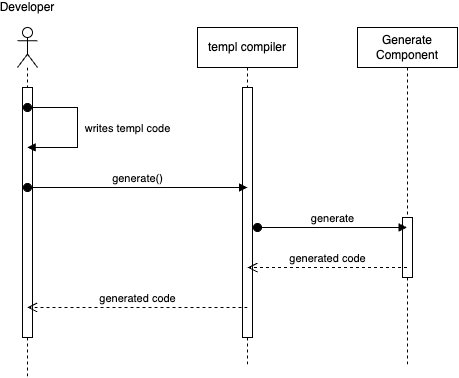

The diagram above was exported from draw.io. Its source (the exported page's mxGraphModel, read from the mxfile embedded in the PNG):
<mxGraphModel dx="654" dy="627" grid="1" gridSize="10" guides="1" tooltips="1" connect="1" arrows="1" fold="1" page="1" pageScale="1" pageWidth="850" pageHeight="1100" math="0" shadow="0">
  <root>
    <mxCell id="0" />
    <mxCell id="1" parent="0" />
    <mxCell id="2" value="Developer" style="shape=umlLifeline;perimeter=lifelinePerimeter;whiteSpace=wrap;html=1;container=1;dropTarget=0;collapsible=0;recursiveResize=0;outlineConnect=0;portConstraint=eastwest;newEdgeStyle={&quot;curved&quot;:0,&quot;rounded&quot;:0};participant=umlActor;spacingTop=-80;" vertex="1" parent="1">
      <mxGeometry x="60" y="40" width="20" height="350" as="geometry" />
    </mxCell>
    <mxCell id="3" value="" style="html=1;points=[[0,0,0,0,5],[0,1,0,0,-5],[1,0,0,0,5],[1,1,0,0,-5]];perimeter=orthogonalPerimeter;outlineConnect=0;targetShapes=umlLifeline;portConstraint=eastwest;newEdgeStyle={&quot;curved&quot;:0,&quot;rounded&quot;:0};" vertex="1" parent="2">
      <mxGeometry x="5" y="60" width="10" height="250" as="geometry" />
    </mxCell>
    <mxCell id="4" value="Generate Component" style="shape=umlLifeline;perimeter=lifelinePerimeter;whiteSpace=wrap;html=1;container=1;dropTarget=0;collapsible=0;recursiveResize=0;outlineConnect=0;portConstraint=eastwest;newEdgeStyle={&quot;curved&quot;:0,&quot;rounded&quot;:0};" vertex="1" parent="1">
      <mxGeometry x="400" y="40" width="100" height="340" as="geometry" />
    </mxCell>
    <mxCell id="5" value="" style="html=1;points=[[0,0,0,0,5],[0,1,0,0,-5],[1,0,0,0,5],[1,1,0,0,-5]];perimeter=orthogonalPerimeter;outlineConnect=0;targetShapes=umlLifeline;portConstraint=eastwest;newEdgeStyle={&quot;curved&quot;:0,&quot;rounded&quot;:0};" vertex="1" parent="4">
      <mxGeometry x="45" y="190" width="10" height="60" as="geometry" />
    </mxCell>
    <mxCell id="6" value="templ compiler" style="shape=umlLifeline;perimeter=lifelinePerimeter;whiteSpace=wrap;html=1;container=1;dropTarget=0;collapsible=0;recursiveResize=0;outlineConnect=0;portConstraint=eastwest;newEdgeStyle={&quot;curved&quot;:0,&quot;rounded&quot;:0};" vertex="1" parent="1">
      <mxGeometry x="240" y="40" width="100" height="340" as="geometry" />
    </mxCell>
    <mxCell id="7" value="" style="html=1;points=[[0,0,0,0,5],[0,1,0,0,-5],[1,0,0,0,5],[1,1,0,0,-5]];perimeter=orthogonalPerimeter;outlineConnect=0;targetShapes=umlLifeline;portConstraint=eastwest;newEdgeStyle={&quot;curved&quot;:0,&quot;rounded&quot;:0};" vertex="1" parent="6">
      <mxGeometry x="45" y="60" width="10" height="250" as="geometry" />
    </mxCell>
    <mxCell id="8" value="writes templ code" style="html=1;verticalAlign=bottom;startArrow=oval;startFill=1;endArrow=block;startSize=8;curved=0;rounded=0;" edge="1" target="2" parent="1">
      <mxGeometry x="0.142" y="50" width="60" relative="1" as="geometry">
        <mxPoint x="70" y="120" as="sourcePoint" />
        <mxPoint x="120" y="200" as="targetPoint" />
        <Array as="points">
          <mxPoint x="120" y="120" />
          <mxPoint x="120" y="160" />
        </Array>
        <mxPoint as="offset" />
      </mxGeometry>
    </mxCell>
    <mxCell id="9" value="generate()" style="html=1;verticalAlign=bottom;startArrow=oval;startFill=1;endArrow=block;startSize=8;curved=0;rounded=0;" edge="1" parent="1">
      <mxGeometry width="60" relative="1" as="geometry">
        <mxPoint x="70" y="200" as="sourcePoint" />
        <mxPoint x="290" y="200" as="targetPoint" />
      </mxGeometry>
    </mxCell>
    <mxCell id="10" value="generate" style="html=1;verticalAlign=bottom;startArrow=oval;startFill=1;endArrow=block;startSize=8;curved=0;rounded=0;" edge="1" target="4" parent="1">
      <mxGeometry width="60" relative="1" as="geometry">
        <mxPoint x="300" y="240" as="sourcePoint" />
        <mxPoint x="440" y="240" as="targetPoint" />
      </mxGeometry>
    </mxCell>
    <mxCell id="11" value="generated code" style="html=1;verticalAlign=bottom;endArrow=open;dashed=1;endSize=8;curved=0;rounded=0;" edge="1" source="4" parent="1">
      <mxGeometry relative="1" as="geometry">
        <mxPoint x="430" y="280" as="sourcePoint" />
        <mxPoint x="290" y="280" as="targetPoint" />
      </mxGeometry>
    </mxCell>
    <mxCell id="12" value="generated code" style="html=1;verticalAlign=bottom;endArrow=open;dashed=1;endSize=8;curved=0;rounded=0;" edge="1" target="2" parent="1">
      <mxGeometry relative="1" as="geometry">
        <mxPoint x="290" y="320" as="sourcePoint" />
        <mxPoint x="250" y="320" as="targetPoint" />
      </mxGeometry>
    </mxCell>
  </root>
</mxGraphModel>